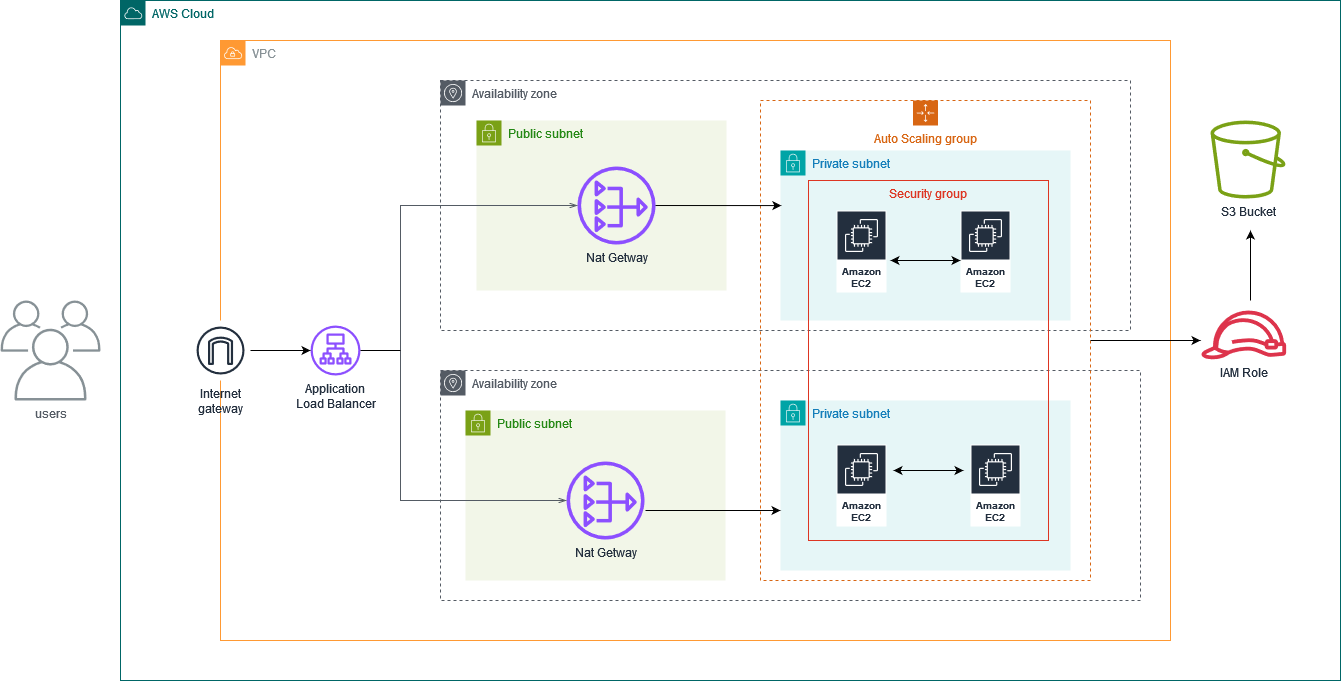

The diagram above was exported from draw.io. Its source (the exported page's mxGraphModel, read from the mxfile embedded in the PNG):
<mxGraphModel dx="3127" dy="873" grid="1" gridSize="10" guides="1" tooltips="1" connect="1" arrows="1" fold="1" page="1" pageScale="1" pageWidth="1400" pageHeight="850" math="0" shadow="0">
  <root>
    <mxCell id="0" />
    <mxCell id="1" parent="0" />
    <mxCell id="ojRSkYfXWL93OGHyb0gl-3" value="AWS Cloud" style="sketch=0;outlineConnect=0;html=1;whiteSpace=wrap;fontSize=12;fontStyle=0;shape=mxgraph.aws4.group;grIcon=mxgraph.aws4.group_aws_cloud;strokeColor=#006666;fillColor=none;verticalAlign=top;align=left;spacingLeft=30;dashed=0;fontColor=#006666;" parent="1" vertex="1">
      <mxGeometry x="-130" y="40" width="1220" height="680" as="geometry" />
    </mxCell>
    <mxCell id="ojRSkYfXWL93OGHyb0gl-4" value="VPC" style="sketch=0;outlineConnect=0;gradientColor=none;html=1;whiteSpace=wrap;fontSize=12;fontStyle=0;shape=mxgraph.aws4.group;grIcon=mxgraph.aws4.group_vpc;strokeColor=#FF9933;fillColor=none;verticalAlign=top;align=left;spacingLeft=30;fontColor=#879196;dashed=0;" parent="1" vertex="1">
      <mxGeometry x="-30" y="80" width="950" height="600" as="geometry" />
    </mxCell>
    <mxCell id="ojRSkYfXWL93OGHyb0gl-5" value="Availability zone" style="sketch=0;outlineConnect=0;gradientColor=none;html=1;whiteSpace=wrap;fontSize=12;fontStyle=0;shape=mxgraph.aws4.group;grIcon=mxgraph.aws4.group_availability_zone;strokeColor=#545B64;fillColor=none;verticalAlign=top;align=left;spacingLeft=30;fontColor=#545B64;dashed=1;" parent="1" vertex="1">
      <mxGeometry x="190" y="120" width="690" height="250" as="geometry" />
    </mxCell>
    <mxCell id="ojRSkYfXWL93OGHyb0gl-6" value="Availability zone" style="sketch=0;outlineConnect=0;gradientColor=none;html=1;whiteSpace=wrap;fontSize=12;fontStyle=0;shape=mxgraph.aws4.group;grIcon=mxgraph.aws4.group_availability_zone;strokeColor=#545B64;fillColor=none;verticalAlign=top;align=left;spacingLeft=30;fontColor=#545B64;dashed=1;" parent="1" vertex="1">
      <mxGeometry x="190" y="410" width="700" height="230" as="geometry" />
    </mxCell>
    <mxCell id="ojRSkYfXWL93OGHyb0gl-16" value="Auto Scaling group" style="points=[[0,0],[0.25,0],[0.5,0],[0.75,0],[1,0],[1,0.25],[1,0.5],[1,0.75],[1,1],[0.75,1],[0.5,1],[0.25,1],[0,1],[0,0.75],[0,0.5],[0,0.25]];outlineConnect=0;gradientColor=none;html=1;whiteSpace=wrap;fontSize=12;fontStyle=0;container=1;pointerEvents=0;collapsible=0;recursiveResize=0;shape=mxgraph.aws4.groupCenter;grIcon=mxgraph.aws4.group_auto_scaling_group;grStroke=1;strokeColor=#D86613;fillColor=none;verticalAlign=top;align=center;fontColor=#D86613;dashed=1;spacingTop=25;" parent="1" vertex="1">
      <mxGeometry x="510" y="140" width="330" height="480" as="geometry" />
    </mxCell>
    <mxCell id="ojRSkYfXWL93OGHyb0gl-40" value="Private subnet" style="points=[[0,0],[0.25,0],[0.5,0],[0.75,0],[1,0],[1,0.25],[1,0.5],[1,0.75],[1,1],[0.75,1],[0.5,1],[0.25,1],[0,1],[0,0.75],[0,0.5],[0,0.25]];outlineConnect=0;gradientColor=none;html=1;whiteSpace=wrap;fontSize=12;fontStyle=0;container=1;pointerEvents=0;collapsible=0;recursiveResize=0;shape=mxgraph.aws4.group;grIcon=mxgraph.aws4.group_security_group;grStroke=0;strokeColor=#00A4A6;fillColor=#E6F6F7;verticalAlign=top;align=left;spacingLeft=30;fontColor=#147EBA;dashed=0;" parent="ojRSkYfXWL93OGHyb0gl-16" vertex="1">
      <mxGeometry x="20" y="50" width="290" height="170" as="geometry" />
    </mxCell>
    <mxCell id="ojRSkYfXWL93OGHyb0gl-56" value="Amazon EC2" style="sketch=0;outlineConnect=0;fontColor=#232F3E;gradientColor=none;strokeColor=#ffffff;fillColor=#232F3E;dashed=0;verticalLabelPosition=middle;verticalAlign=bottom;align=center;html=1;whiteSpace=wrap;fontSize=10;fontStyle=1;spacing=3;shape=mxgraph.aws4.productIcon;prIcon=mxgraph.aws4.ec2;" parent="ojRSkYfXWL93OGHyb0gl-40" vertex="1">
      <mxGeometry x="180" y="60" width="50" height="82" as="geometry" />
    </mxCell>
    <mxCell id="ojRSkYfXWL93OGHyb0gl-41" value="Private subnet" style="points=[[0,0],[0.25,0],[0.5,0],[0.75,0],[1,0],[1,0.25],[1,0.5],[1,0.75],[1,1],[0.75,1],[0.5,1],[0.25,1],[0,1],[0,0.75],[0,0.5],[0,0.25]];outlineConnect=0;gradientColor=none;html=1;whiteSpace=wrap;fontSize=12;fontStyle=0;container=1;pointerEvents=0;collapsible=0;recursiveResize=0;shape=mxgraph.aws4.group;grIcon=mxgraph.aws4.group_security_group;grStroke=0;strokeColor=#00A4A6;fillColor=#E6F6F7;verticalAlign=top;align=left;spacingLeft=30;fontColor=#147EBA;dashed=0;" parent="ojRSkYfXWL93OGHyb0gl-16" vertex="1">
      <mxGeometry x="20" y="300" width="290" height="170" as="geometry" />
    </mxCell>
    <mxCell id="ojRSkYfXWL93OGHyb0gl-19" value="Amazon EC2" style="sketch=0;outlineConnect=0;fontColor=#232F3E;gradientColor=none;strokeColor=#ffffff;fillColor=#232F3E;dashed=0;verticalLabelPosition=middle;verticalAlign=bottom;align=center;html=1;whiteSpace=wrap;fontSize=10;fontStyle=1;spacing=3;shape=mxgraph.aws4.productIcon;prIcon=mxgraph.aws4.ec2;" parent="ojRSkYfXWL93OGHyb0gl-16" vertex="1">
      <mxGeometry x="76" y="110" width="50" height="82" as="geometry" />
    </mxCell>
    <mxCell id="ojRSkYfXWL93OGHyb0gl-57" value="" style="endArrow=classic;startArrow=classic;html=1;rounded=0;" parent="ojRSkYfXWL93OGHyb0gl-16" edge="1">
      <mxGeometry width="50" height="50" relative="1" as="geometry">
        <mxPoint x="130" y="160" as="sourcePoint" />
        <mxPoint x="200" y="160" as="targetPoint" />
      </mxGeometry>
    </mxCell>
    <mxCell id="ojRSkYfXWL93OGHyb0gl-60" value="" style="endArrow=classic;startArrow=classic;html=1;rounded=0;" parent="ojRSkYfXWL93OGHyb0gl-16" edge="1">
      <mxGeometry width="50" height="50" relative="1" as="geometry">
        <mxPoint x="133" y="370" as="sourcePoint" />
        <mxPoint x="203" y="370" as="targetPoint" />
      </mxGeometry>
    </mxCell>
    <mxCell id="ojRSkYfXWL93OGHyb0gl-61" value="Amazon EC2" style="sketch=0;outlineConnect=0;fontColor=#232F3E;gradientColor=none;strokeColor=#ffffff;fillColor=#232F3E;dashed=0;verticalLabelPosition=middle;verticalAlign=bottom;align=center;html=1;whiteSpace=wrap;fontSize=10;fontStyle=1;spacing=3;shape=mxgraph.aws4.productIcon;prIcon=mxgraph.aws4.ec2;" parent="ojRSkYfXWL93OGHyb0gl-16" vertex="1">
      <mxGeometry x="76" y="344" width="50" height="82" as="geometry" />
    </mxCell>
    <mxCell id="ojRSkYfXWL93OGHyb0gl-62" value="Amazon EC2" style="sketch=0;outlineConnect=0;fontColor=#232F3E;gradientColor=none;strokeColor=#ffffff;fillColor=#232F3E;dashed=0;verticalLabelPosition=middle;verticalAlign=bottom;align=center;html=1;whiteSpace=wrap;fontSize=10;fontStyle=1;spacing=3;shape=mxgraph.aws4.productIcon;prIcon=mxgraph.aws4.ec2;" parent="ojRSkYfXWL93OGHyb0gl-16" vertex="1">
      <mxGeometry x="210" y="344" width="50" height="82" as="geometry" />
    </mxCell>
    <mxCell id="ojRSkYfXWL93OGHyb0gl-17" value="Security group" style="fillColor=none;strokeColor=#DD3522;verticalAlign=top;fontStyle=0;fontColor=#DD3522;whiteSpace=wrap;html=1;" parent="ojRSkYfXWL93OGHyb0gl-16" vertex="1">
      <mxGeometry x="48" y="80" width="240" height="360" as="geometry" />
    </mxCell>
    <mxCell id="ojRSkYfXWL93OGHyb0gl-36" value="Public subnet" style="points=[[0,0],[0.25,0],[0.5,0],[0.75,0],[1,0],[1,0.25],[1,0.5],[1,0.75],[1,1],[0.75,1],[0.5,1],[0.25,1],[0,1],[0,0.75],[0,0.5],[0,0.25]];outlineConnect=0;gradientColor=none;html=1;whiteSpace=wrap;fontSize=12;fontStyle=0;container=1;pointerEvents=0;collapsible=0;recursiveResize=0;shape=mxgraph.aws4.group;grIcon=mxgraph.aws4.group_security_group;grStroke=0;strokeColor=#7AA116;fillColor=#F2F6E8;verticalAlign=top;align=left;spacingLeft=30;fontColor=#248814;dashed=0;" parent="1" vertex="1">
      <mxGeometry x="226" y="160" width="250" height="170" as="geometry" />
    </mxCell>
    <mxCell id="ojRSkYfXWL93OGHyb0gl-38" value="Nat Getway" style="sketch=0;outlineConnect=0;fontColor=#232F3E;gradientColor=none;fillColor=#8C4FFF;strokeColor=none;dashed=0;verticalLabelPosition=bottom;verticalAlign=top;align=center;html=1;fontSize=12;fontStyle=0;aspect=fixed;pointerEvents=1;shape=mxgraph.aws4.nat_gateway;" parent="ojRSkYfXWL93OGHyb0gl-36" vertex="1">
      <mxGeometry x="101" y="46" width="78" height="78" as="geometry" />
    </mxCell>
    <mxCell id="ojRSkYfXWL93OGHyb0gl-37" value="Public subnet" style="points=[[0,0],[0.25,0],[0.5,0],[0.75,0],[1,0],[1,0.25],[1,0.5],[1,0.75],[1,1],[0.75,1],[0.5,1],[0.25,1],[0,1],[0,0.75],[0,0.5],[0,0.25]];outlineConnect=0;gradientColor=none;html=1;whiteSpace=wrap;fontSize=12;fontStyle=0;container=1;pointerEvents=0;collapsible=0;recursiveResize=0;shape=mxgraph.aws4.group;grIcon=mxgraph.aws4.group_security_group;grStroke=0;strokeColor=#7AA116;fillColor=#F2F6E8;verticalAlign=top;align=left;spacingLeft=30;fontColor=#248814;dashed=0;" parent="1" vertex="1">
      <mxGeometry x="215" y="450" width="260" height="170" as="geometry" />
    </mxCell>
    <mxCell id="ojRSkYfXWL93OGHyb0gl-39" value="Nat Getway" style="sketch=0;outlineConnect=0;fontColor=#232F3E;gradientColor=none;fillColor=#8C4FFF;strokeColor=none;dashed=0;verticalLabelPosition=bottom;verticalAlign=top;align=center;html=1;fontSize=12;fontStyle=0;aspect=fixed;pointerEvents=1;shape=mxgraph.aws4.nat_gateway;" parent="ojRSkYfXWL93OGHyb0gl-37" vertex="1">
      <mxGeometry x="101" y="51" width="78" height="78" as="geometry" />
    </mxCell>
    <mxCell id="FRGXBDJGLHcbpAvYZfRH-4" value="" style="endArrow=classic;html=1;rounded=0;" parent="ojRSkYfXWL93OGHyb0gl-37" edge="1">
      <mxGeometry width="50" height="50" relative="1" as="geometry">
        <mxPoint x="180" y="100" as="sourcePoint" />
        <mxPoint x="315" y="100" as="targetPoint" />
      </mxGeometry>
    </mxCell>
    <mxCell id="ojRSkYfXWL93OGHyb0gl-42" value="Internet&#10;gateway" style="sketch=0;outlineConnect=0;fontColor=#232F3E;gradientColor=none;strokeColor=#232F3E;fillColor=#ffffff;dashed=0;verticalLabelPosition=bottom;verticalAlign=top;align=center;html=1;fontSize=12;fontStyle=0;aspect=fixed;shape=mxgraph.aws4.resourceIcon;resIcon=mxgraph.aws4.internet_gateway;" parent="1" vertex="1">
      <mxGeometry x="-60" y="360" width="60" height="60" as="geometry" />
    </mxCell>
    <mxCell id="ojRSkYfXWL93OGHyb0gl-43" value="Application &lt;br&gt;Load Balancer" style="sketch=0;outlineConnect=0;fontColor=#232F3E;gradientColor=none;fillColor=#8C4FFF;strokeColor=none;dashed=0;verticalLabelPosition=bottom;verticalAlign=top;align=center;html=1;fontSize=12;fontStyle=0;aspect=fixed;pointerEvents=1;shape=mxgraph.aws4.application_load_balancer;" parent="1" vertex="1">
      <mxGeometry x="60" y="365" width="50" height="50" as="geometry" />
    </mxCell>
    <mxCell id="ojRSkYfXWL93OGHyb0gl-44" value="users" style="sketch=0;outlineConnect=0;gradientColor=none;fontColor=#545B64;strokeColor=none;fillColor=#879196;dashed=0;verticalLabelPosition=bottom;verticalAlign=top;align=center;html=1;fontSize=12;fontStyle=0;aspect=fixed;shape=mxgraph.aws4.illustration_users;pointerEvents=1" parent="1" vertex="1">
      <mxGeometry x="-250" y="340" width="100" height="100" as="geometry" />
    </mxCell>
    <mxCell id="ojRSkYfXWL93OGHyb0gl-45" value="S3 Bucket" style="sketch=0;outlineConnect=0;fontColor=#232F3E;gradientColor=none;fillColor=#7AA116;strokeColor=none;dashed=0;verticalLabelPosition=bottom;verticalAlign=top;align=center;html=1;fontSize=12;fontStyle=0;aspect=fixed;pointerEvents=1;shape=mxgraph.aws4.bucket;" parent="1" vertex="1">
      <mxGeometry x="960" y="160" width="75" height="78" as="geometry" />
    </mxCell>
    <mxCell id="ojRSkYfXWL93OGHyb0gl-51" value="" style="edgeStyle=orthogonalEdgeStyle;html=1;endArrow=openThin;elbow=vertical;startArrow=openThin;startFill=0;endFill=0;strokeColor=#545B64;rounded=0;" parent="1" source="ojRSkYfXWL93OGHyb0gl-38" target="ojRSkYfXWL93OGHyb0gl-39" edge="1">
      <mxGeometry width="100" relative="1" as="geometry">
        <mxPoint x="40" y="260" as="sourcePoint" />
        <mxPoint x="40" y="550" as="targetPoint" />
        <Array as="points">
          <mxPoint x="150" y="245" />
          <mxPoint x="150" y="540" />
        </Array>
      </mxGeometry>
    </mxCell>
    <mxCell id="9clJwMZ8JKTCM278GRGK-1" value="IAM Role" style="sketch=0;outlineConnect=0;fontColor=#232F3E;gradientColor=none;fillColor=#DD344C;strokeColor=none;dashed=0;verticalLabelPosition=bottom;verticalAlign=top;align=center;html=1;fontSize=12;fontStyle=0;aspect=fixed;pointerEvents=1;shape=mxgraph.aws4.role;" parent="1" vertex="1">
      <mxGeometry x="950" y="350" width="86.5" height="48.79" as="geometry" />
    </mxCell>
    <mxCell id="9clJwMZ8JKTCM278GRGK-2" value="" style="endArrow=classic;html=1;rounded=0;exitX=1;exitY=0.5;exitDx=0;exitDy=0;" parent="1" source="ojRSkYfXWL93OGHyb0gl-16" edge="1">
      <mxGeometry width="50" height="50" relative="1" as="geometry">
        <mxPoint x="900" y="430" as="sourcePoint" />
        <mxPoint x="950" y="380" as="targetPoint" />
      </mxGeometry>
    </mxCell>
    <mxCell id="9clJwMZ8JKTCM278GRGK-3" value="" style="endArrow=classic;html=1;rounded=0;" parent="1" edge="1">
      <mxGeometry width="50" height="50" relative="1" as="geometry">
        <mxPoint x="1000" y="340" as="sourcePoint" />
        <mxPoint x="1000" y="270" as="targetPoint" />
      </mxGeometry>
    </mxCell>
    <mxCell id="FRGXBDJGLHcbpAvYZfRH-5" value="" style="endArrow=classic;html=1;rounded=0;entryX=0.003;entryY=0.324;entryDx=0;entryDy=0;entryPerimeter=0;" parent="1" source="ojRSkYfXWL93OGHyb0gl-38" target="ojRSkYfXWL93OGHyb0gl-40" edge="1">
      <mxGeometry width="50" height="50" relative="1" as="geometry">
        <mxPoint x="480" y="290" as="sourcePoint" />
        <mxPoint x="530" y="240" as="targetPoint" />
      </mxGeometry>
    </mxCell>
    <mxCell id="QRFlGNGjhZkOSWtWM1qi-1" value="" style="endArrow=none;html=1;rounded=0;" parent="1" source="ojRSkYfXWL93OGHyb0gl-43" edge="1">
      <mxGeometry width="50" height="50" relative="1" as="geometry">
        <mxPoint x="100" y="450" as="sourcePoint" />
        <mxPoint x="150" y="390" as="targetPoint" />
      </mxGeometry>
    </mxCell>
    <mxCell id="QRFlGNGjhZkOSWtWM1qi-2" value="" style="endArrow=classic;html=1;rounded=0;" parent="1" source="ojRSkYfXWL93OGHyb0gl-42" edge="1">
      <mxGeometry width="50" height="50" relative="1" as="geometry">
        <mxPoint x="10" y="440" as="sourcePoint" />
        <mxPoint x="60" y="390" as="targetPoint" />
      </mxGeometry>
    </mxCell>
  </root>
</mxGraphModel>